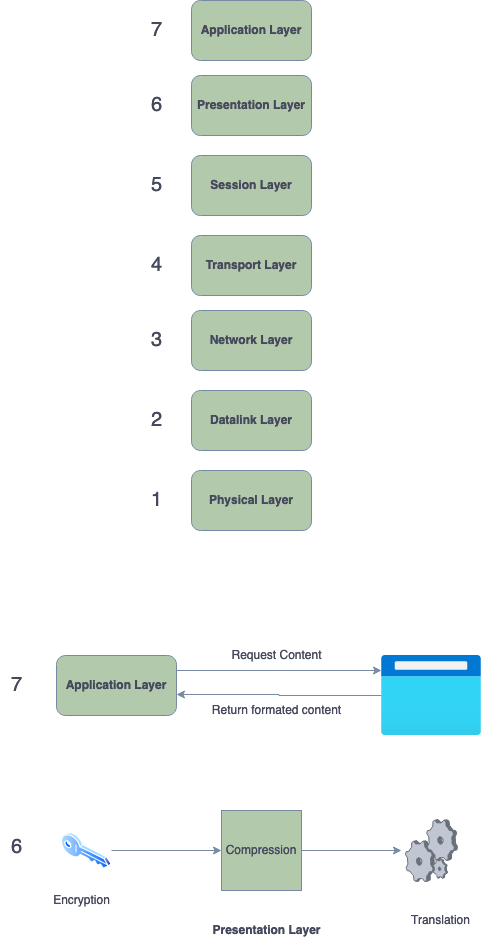

The diagram above was exported from draw.io. Its source (the exported page's mxGraphModel, read from the mxfile embedded in the PNG):
<mxGraphModel dx="1426" dy="767" grid="1" gridSize="10" guides="1" tooltips="1" connect="1" arrows="1" fold="1" page="1" pageScale="1" pageWidth="850" pageHeight="1100" math="0" shadow="0">
  <root>
    <mxCell id="0" />
    <mxCell id="1" parent="0" />
    <mxCell id="hnz5oJbGrzf-sRoWhzha-2" value="Application Layer" style="rounded=1;whiteSpace=wrap;html=1;fontStyle=1;fillColor=#B2C9AB;strokeColor=#788AA3;fontColor=#46495D;align=center;" vertex="1" parent="1">
      <mxGeometry x="400" y="30" width="120" height="60" as="geometry" />
    </mxCell>
    <mxCell id="hnz5oJbGrzf-sRoWhzha-3" value="Presentation Layer" style="rounded=1;whiteSpace=wrap;html=1;fontStyle=1;fillColor=#B2C9AB;strokeColor=#788AA3;fontColor=#46495D;align=center;" vertex="1" parent="1">
      <mxGeometry x="400" y="105" width="120" height="60" as="geometry" />
    </mxCell>
    <mxCell id="hnz5oJbGrzf-sRoWhzha-4" value="Session Layer" style="rounded=1;whiteSpace=wrap;html=1;fontStyle=1;fillColor=#B2C9AB;strokeColor=#788AA3;fontColor=#46495D;align=center;" vertex="1" parent="1">
      <mxGeometry x="400" y="185" width="120" height="60" as="geometry" />
    </mxCell>
    <mxCell id="hnz5oJbGrzf-sRoWhzha-5" value="Transport Layer" style="rounded=1;whiteSpace=wrap;html=1;fontStyle=1;fillColor=#B2C9AB;strokeColor=#788AA3;fontColor=#46495D;align=center;" vertex="1" parent="1">
      <mxGeometry x="400" y="265" width="120" height="60" as="geometry" />
    </mxCell>
    <mxCell id="hnz5oJbGrzf-sRoWhzha-6" value="Network Layer" style="rounded=1;whiteSpace=wrap;html=1;fontStyle=1;fillColor=#B2C9AB;strokeColor=#788AA3;fontColor=#46495D;align=center;" vertex="1" parent="1">
      <mxGeometry x="400" y="340" width="120" height="60" as="geometry" />
    </mxCell>
    <mxCell id="hnz5oJbGrzf-sRoWhzha-7" value="Datalink Layer" style="rounded=1;whiteSpace=wrap;html=1;fontStyle=1;fillColor=#B2C9AB;strokeColor=#788AA3;fontColor=#46495D;align=center;" vertex="1" parent="1">
      <mxGeometry x="400" y="420" width="120" height="60" as="geometry" />
    </mxCell>
    <mxCell id="hnz5oJbGrzf-sRoWhzha-8" value="Physical Layer" style="rounded=1;whiteSpace=wrap;html=1;fontStyle=1;fillColor=#B2C9AB;strokeColor=#788AA3;fontColor=#46495D;align=center;" vertex="1" parent="1">
      <mxGeometry x="400" y="500" width="120" height="60" as="geometry" />
    </mxCell>
    <mxCell id="hnz5oJbGrzf-sRoWhzha-21" style="edgeStyle=orthogonalEdgeStyle;rounded=0;orthogonalLoop=1;jettySize=auto;html=1;entryX=1;entryY=0.65;entryDx=0;entryDy=0;entryPerimeter=0;fontSize=20;strokeColor=#788AA3;fontColor=#46495D;" edge="1" parent="1" source="hnz5oJbGrzf-sRoWhzha-10" target="hnz5oJbGrzf-sRoWhzha-18">
      <mxGeometry relative="1" as="geometry" />
    </mxCell>
    <mxCell id="hnz5oJbGrzf-sRoWhzha-10" value="" style="aspect=fixed;html=1;points=[];align=center;image;fontSize=12;image=img/lib/azure2/general/Browser.svg;fillColor=#B2C9AB;strokeColor=#788AA3;fontColor=#46495D;" vertex="1" parent="1">
      <mxGeometry x="590" y="685" width="100" height="80" as="geometry" />
    </mxCell>
    <mxCell id="hnz5oJbGrzf-sRoWhzha-11" value="&lt;div style=&quot;font-size: 20px;&quot;&gt;1&lt;/div&gt;" style="text;html=1;align=center;verticalAlign=middle;resizable=0;points=[];autosize=1;strokeColor=none;fillColor=none;strokeWidth=3;fontSize=20;fontColor=#46495D;" vertex="1" parent="1">
      <mxGeometry x="350" y="515" width="30" height="30" as="geometry" />
    </mxCell>
    <mxCell id="hnz5oJbGrzf-sRoWhzha-12" value="2" style="text;html=1;align=center;verticalAlign=middle;resizable=0;points=[];autosize=1;strokeColor=none;fillColor=none;strokeWidth=3;fontSize=20;fontColor=#46495D;" vertex="1" parent="1">
      <mxGeometry x="350" y="435" width="30" height="30" as="geometry" />
    </mxCell>
    <mxCell id="hnz5oJbGrzf-sRoWhzha-13" value="3" style="text;html=1;align=center;verticalAlign=middle;resizable=0;points=[];autosize=1;strokeColor=none;fillColor=none;strokeWidth=3;fontSize=20;fontColor=#46495D;" vertex="1" parent="1">
      <mxGeometry x="350" y="355" width="30" height="30" as="geometry" />
    </mxCell>
    <mxCell id="hnz5oJbGrzf-sRoWhzha-14" value="4" style="text;html=1;align=center;verticalAlign=middle;resizable=0;points=[];autosize=1;strokeColor=none;fillColor=none;strokeWidth=3;fontSize=20;fontColor=#46495D;" vertex="1" parent="1">
      <mxGeometry x="350" y="280" width="30" height="30" as="geometry" />
    </mxCell>
    <mxCell id="hnz5oJbGrzf-sRoWhzha-15" value="5" style="text;html=1;align=center;verticalAlign=middle;resizable=0;points=[];autosize=1;strokeColor=none;fillColor=none;strokeWidth=3;fontSize=20;fontColor=#46495D;" vertex="1" parent="1">
      <mxGeometry x="350" y="200" width="30" height="30" as="geometry" />
    </mxCell>
    <mxCell id="hnz5oJbGrzf-sRoWhzha-16" value="6" style="text;html=1;align=center;verticalAlign=middle;resizable=0;points=[];autosize=1;strokeColor=none;fillColor=none;strokeWidth=3;fontSize=20;fontColor=#46495D;" vertex="1" parent="1">
      <mxGeometry x="350" y="120" width="30" height="30" as="geometry" />
    </mxCell>
    <mxCell id="hnz5oJbGrzf-sRoWhzha-17" value="7" style="text;html=1;align=center;verticalAlign=middle;resizable=0;points=[];autosize=1;strokeColor=none;fillColor=none;strokeWidth=3;fontSize=20;fontColor=#46495D;" vertex="1" parent="1">
      <mxGeometry x="350" y="45" width="30" height="30" as="geometry" />
    </mxCell>
    <mxCell id="hnz5oJbGrzf-sRoWhzha-20" style="edgeStyle=orthogonalEdgeStyle;rounded=0;orthogonalLoop=1;jettySize=auto;html=1;exitX=1;exitY=0.25;exitDx=0;exitDy=0;fontSize=20;strokeColor=#788AA3;fontColor=#46495D;" edge="1" parent="1" source="hnz5oJbGrzf-sRoWhzha-18">
      <mxGeometry relative="1" as="geometry">
        <mxPoint x="590" y="700" as="targetPoint" />
      </mxGeometry>
    </mxCell>
    <mxCell id="hnz5oJbGrzf-sRoWhzha-18" value="Application Layer" style="rounded=1;whiteSpace=wrap;html=1;fontStyle=1;fillColor=#B2C9AB;strokeColor=#788AA3;fontColor=#46495D;" vertex="1" parent="1">
      <mxGeometry x="265" y="685" width="120" height="60" as="geometry" />
    </mxCell>
    <mxCell id="hnz5oJbGrzf-sRoWhzha-19" value="7" style="text;html=1;align=center;verticalAlign=middle;resizable=0;points=[];autosize=1;strokeColor=none;fillColor=none;strokeWidth=3;fontSize=20;fontColor=#46495D;" vertex="1" parent="1">
      <mxGeometry x="210" y="700" width="30" height="30" as="geometry" />
    </mxCell>
    <mxCell id="hnz5oJbGrzf-sRoWhzha-22" value="Request Content" style="text;html=1;align=center;verticalAlign=middle;resizable=0;points=[];autosize=1;strokeColor=none;fillColor=none;fontSize=12;fontColor=#46495D;" vertex="1" parent="1">
      <mxGeometry x="430" y="675" width="110" height="20" as="geometry" />
    </mxCell>
    <mxCell id="hnz5oJbGrzf-sRoWhzha-23" value="Return formated content" style="text;html=1;align=center;verticalAlign=middle;resizable=0;points=[];autosize=1;strokeColor=none;fillColor=none;fontSize=12;fontColor=#46495D;" vertex="1" parent="1">
      <mxGeometry x="415" y="730" width="140" height="20" as="geometry" />
    </mxCell>
    <mxCell id="hnz5oJbGrzf-sRoWhzha-31" style="edgeStyle=orthogonalEdgeStyle;rounded=0;orthogonalLoop=1;jettySize=auto;html=1;exitX=1;exitY=0.5;exitDx=0;exitDy=0;entryX=0;entryY=0.5;entryDx=0;entryDy=0;fontSize=12;fontColor=#46495D;strokeColor=#788AA3;" edge="1" parent="1" source="hnz5oJbGrzf-sRoWhzha-24" target="hnz5oJbGrzf-sRoWhzha-25">
      <mxGeometry relative="1" as="geometry" />
    </mxCell>
    <mxCell id="hnz5oJbGrzf-sRoWhzha-24" value="" style="aspect=fixed;perimeter=ellipsePerimeter;html=1;align=center;shadow=0;dashed=0;spacingTop=3;image;image=img/lib/active_directory/key.svg;fontSize=12;strokeWidth=3;fillColor=#B2C9AB;strokeColor=#788AA3;fontColor=#46495D;" vertex="1" parent="1">
      <mxGeometry x="270" y="861.5" width="50" height="37" as="geometry" />
    </mxCell>
    <mxCell id="hnz5oJbGrzf-sRoWhzha-32" style="edgeStyle=orthogonalEdgeStyle;rounded=0;orthogonalLoop=1;jettySize=auto;html=1;exitX=1;exitY=0.5;exitDx=0;exitDy=0;fontSize=12;fontColor=#46495D;strokeColor=#788AA3;" edge="1" parent="1" source="hnz5oJbGrzf-sRoWhzha-25">
      <mxGeometry relative="1" as="geometry">
        <mxPoint x="610" y="880" as="targetPoint" />
      </mxGeometry>
    </mxCell>
    <mxCell id="hnz5oJbGrzf-sRoWhzha-25" value="Compression" style="whiteSpace=wrap;html=1;aspect=fixed;fontSize=12;strokeWidth=1;spacing=2;fontColor=#46495D;fillColor=#B2C9AB;strokeColor=#788AA3;" vertex="1" parent="1">
      <mxGeometry x="430" y="840" width="80" height="80" as="geometry" />
    </mxCell>
    <mxCell id="hnz5oJbGrzf-sRoWhzha-26" value="" style="verticalLabelPosition=bottom;sketch=0;aspect=fixed;html=1;verticalAlign=top;strokeColor=#788AA3;align=center;outlineConnect=0;shape=mxgraph.citrix.process;fontSize=12;fillColor=#B2C9AB;fontColor=#46495D;" vertex="1" parent="1">
      <mxGeometry x="614" y="849" width="52" height="62" as="geometry" />
    </mxCell>
    <mxCell id="hnz5oJbGrzf-sRoWhzha-33" value="6" style="text;html=1;align=center;verticalAlign=middle;resizable=0;points=[];autosize=1;strokeColor=none;fillColor=none;strokeWidth=3;fontSize=20;fontColor=#46495D;" vertex="1" parent="1">
      <mxGeometry x="210" y="861.5" width="30" height="30" as="geometry" />
    </mxCell>
    <mxCell id="hnz5oJbGrzf-sRoWhzha-34" value="Encryption" style="text;html=1;align=center;verticalAlign=middle;resizable=0;points=[];autosize=1;strokeColor=none;fillColor=none;fontSize=12;fontColor=#46495D;" vertex="1" parent="1">
      <mxGeometry x="255" y="920" width="70" height="20" as="geometry" />
    </mxCell>
    <mxCell id="hnz5oJbGrzf-sRoWhzha-35" value="Translation" style="text;html=1;align=center;verticalAlign=middle;resizable=0;points=[];autosize=1;strokeColor=none;fillColor=none;fontSize=12;fontColor=#46495D;" vertex="1" parent="1">
      <mxGeometry x="614" y="940" width="70" height="20" as="geometry" />
    </mxCell>
    <mxCell id="hnz5oJbGrzf-sRoWhzha-36" value="Presentation Layer" style="text;html=1;align=center;verticalAlign=middle;resizable=0;points=[];autosize=1;strokeColor=none;fillColor=none;fontSize=12;fontColor=#46495D;fontStyle=1;" vertex="1" parent="1">
      <mxGeometry x="415" y="950" width="120" height="20" as="geometry" />
    </mxCell>
  </root>
</mxGraphModel>